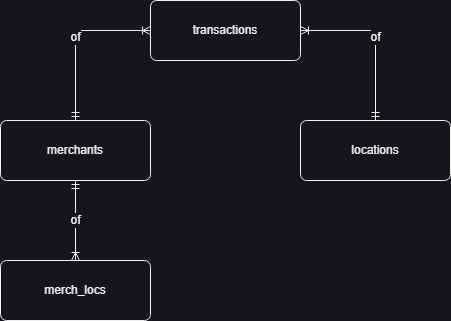

The diagram above was exported from draw.io. Its source (the exported page's mxGraphModel, read from the mxfile embedded in the PNG):
<mxGraphModel dx="1050" dy="557" grid="1" gridSize="10" guides="1" tooltips="1" connect="1" arrows="1" fold="1" page="1" pageScale="1" pageWidth="850" pageHeight="1100" math="0" shadow="0" extFonts="Permanent Marker^https://fonts.googleapis.com/css?family=Permanent+Marker">
  <root>
    <mxCell id="0" />
    <mxCell id="1" parent="0" />
    <mxCell id="Ppub49dxZQI6MRecKURa-1" value="transactions" style="rounded=1;arcSize=10;whiteSpace=wrap;html=1;align=center;" vertex="1" parent="1">
      <mxGeometry x="330" y="50" width="150" height="60" as="geometry" />
    </mxCell>
    <mxCell id="Ppub49dxZQI6MRecKURa-2" value="merchants" style="rounded=1;arcSize=10;whiteSpace=wrap;html=1;align=center;" vertex="1" parent="1">
      <mxGeometry x="180" y="170" width="150" height="60" as="geometry" />
    </mxCell>
    <mxCell id="Ppub49dxZQI6MRecKURa-19" value="locations" style="rounded=1;arcSize=10;whiteSpace=wrap;html=1;align=center;" vertex="1" parent="1">
      <mxGeometry x="480" y="170" width="150" height="60" as="geometry" />
    </mxCell>
    <mxCell id="Ppub49dxZQI6MRecKURa-23" value="merch_locs" style="rounded=1;arcSize=10;whiteSpace=wrap;html=1;align=center;" vertex="1" parent="1">
      <mxGeometry x="180" y="310" width="150" height="60" as="geometry" />
    </mxCell>
    <mxCell id="Ppub49dxZQI6MRecKURa-24" value="of" style="edgeStyle=orthogonalEdgeStyle;fontSize=12;html=1;endArrow=ERoneToMany;startArrow=ERmandOne;rounded=0;elbow=vertical;entryX=0;entryY=0.5;entryDx=0;entryDy=0;" edge="1" parent="1" source="Ppub49dxZQI6MRecKURa-2" target="Ppub49dxZQI6MRecKURa-1">
      <mxGeometry width="100" height="100" relative="1" as="geometry">
        <mxPoint x="120" y="170" as="sourcePoint" />
        <mxPoint x="220" y="70" as="targetPoint" />
      </mxGeometry>
    </mxCell>
    <mxCell id="Ppub49dxZQI6MRecKURa-26" value="of" style="edgeStyle=orthogonalEdgeStyle;fontSize=12;html=1;endArrow=ERoneToMany;startArrow=ERmandOne;rounded=0;elbow=vertical;exitX=0.5;exitY=0;exitDx=0;exitDy=0;entryX=1;entryY=0.5;entryDx=0;entryDy=0;" edge="1" parent="1" source="Ppub49dxZQI6MRecKURa-19" target="Ppub49dxZQI6MRecKURa-1">
      <mxGeometry width="100" height="100" relative="1" as="geometry">
        <mxPoint x="540" y="180" as="sourcePoint" />
        <mxPoint x="640" y="80" as="targetPoint" />
      </mxGeometry>
    </mxCell>
    <mxCell id="Ppub49dxZQI6MRecKURa-27" value="of" style="fontSize=12;html=1;endArrow=ERoneToMany;startArrow=ERmandOne;rounded=0;elbow=vertical;exitX=0.5;exitY=1;exitDx=0;exitDy=0;" edge="1" parent="1" source="Ppub49dxZQI6MRecKURa-2" target="Ppub49dxZQI6MRecKURa-23">
      <mxGeometry width="100" height="100" relative="1" as="geometry">
        <mxPoint x="255" y="350" as="sourcePoint" />
        <mxPoint x="160" y="470" as="targetPoint" />
      </mxGeometry>
    </mxCell>
  </root>
</mxGraphModel>